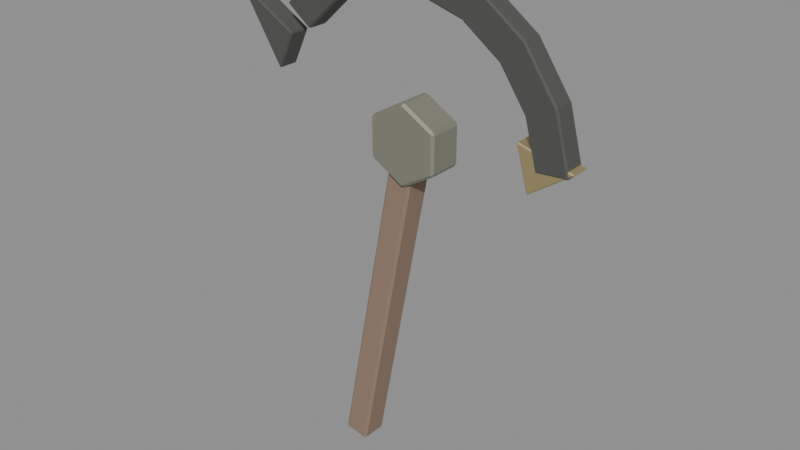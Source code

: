 # Source: death_sickle.blend  (saved by Blender 5.0.119; exported with 4.5.12 LTS)
import bpy
from mathutils import Matrix  # noqa: F401  (used for matrix-valued properties, if any)

bpy.ops.wm.read_factory_settings(use_empty=True)
scene = bpy.context.scene
scene.name = 'Scene'

# ---- materials (node trees are filled in below, after node groups)
mat_dark_wood = bpy.data.materials.new('dark_wood')
mat_dark_wood.diffuse_color = (0.2745, 0.1882, 0.1333, 1.0)
mat_oxidized_bronze = bpy.data.materials.new('oxidized_bronze')
mat_oxidized_bronze.diffuse_color = (0.3373, 0.3373, 0.2667, 1.0)
mat_wrought_iron = bpy.data.materials.new('wrought_iron')
mat_wrought_iron.diffuse_color = (0.1569, 0.1569, 0.149, 1.0)
mat_ritual_gold = bpy.data.materials.new('ritual_gold')
mat_ritual_gold.diffuse_color = (0.5686, 0.4667, 0.2353, 1.0)

# ---- material node trees
mat_dark_wood.use_nodes = True; mat_dark_wood.node_tree.nodes.clear()
_N = mat_dark_wood.node_tree.nodes; _L = mat_dark_wood.node_tree.links
n0 = _N.new('ShaderNodeBsdfPrincipled'); n0.name = 'Principled BSDF'; n0.location = (-200, 100)
n0.inputs[0].default_value = (0.2745, 0.1882, 0.1333, 1.0)
n0.inputs[2].default_value = 0.88
n1 = _N.new('ShaderNodeOutputMaterial'); n1.name = 'Material Output'; n1.location = (200, 100)
_L.new(n0.outputs[0], n1.inputs[0])
n1.is_active_output = True
mat_oxidized_bronze.use_nodes = True; mat_oxidized_bronze.node_tree.nodes.clear()
_N = mat_oxidized_bronze.node_tree.nodes; _L = mat_oxidized_bronze.node_tree.links
n0 = _N.new('ShaderNodeBsdfPrincipled'); n0.name = 'Principled BSDF'; n0.location = (-200, 100)
n0.inputs[0].default_value = (0.3373, 0.3373, 0.2667, 1.0)
n0.inputs[1].default_value = 0.7
n0.inputs[2].default_value = 0.72
n1 = _N.new('ShaderNodeOutputMaterial'); n1.name = 'Material Output'; n1.location = (200, 100)
_L.new(n0.outputs[0], n1.inputs[0])
n1.is_active_output = True
mat_wrought_iron.use_nodes = True; mat_wrought_iron.node_tree.nodes.clear()
_N = mat_wrought_iron.node_tree.nodes; _L = mat_wrought_iron.node_tree.links
n0 = _N.new('ShaderNodeBsdfPrincipled'); n0.name = 'Principled BSDF'; n0.location = (-200, 100)
n0.inputs[0].default_value = (0.1569, 0.1569, 0.149, 1.0)
n0.inputs[1].default_value = 0.8
n0.inputs[2].default_value = 0.86
n1 = _N.new('ShaderNodeOutputMaterial'); n1.name = 'Material Output'; n1.location = (200, 100)
_L.new(n0.outputs[0], n1.inputs[0])
n1.is_active_output = True
mat_ritual_gold.use_nodes = True; mat_ritual_gold.node_tree.nodes.clear()
_N = mat_ritual_gold.node_tree.nodes; _L = mat_ritual_gold.node_tree.links
n0 = _N.new('ShaderNodeBsdfPrincipled'); n0.name = 'Principled BSDF'; n0.location = (-200, 100)
n0.inputs[0].default_value = (0.5686, 0.4667, 0.2353, 1.0)
n0.inputs[1].default_value = 0.75
n0.inputs[2].default_value = 0.48
n1 = _N.new('ShaderNodeOutputMaterial'); n1.name = 'Material Output'; n1.location = (200, 100)
_L.new(n0.outputs[0], n1.inputs[0])
n1.is_active_output = True

# ---- meshes
me_b_shaftdata = bpy.data.meshes.new('B_ShaftData')
me_b_shaftdata.from_pydata([(-0.2239, 0.0, -0.838), (0.09612, 0.0, 0.862), (0.2239, 0.0, 0.838), (-0.09612, 0.0, -0.862)], [], [(0, 1, 2, 3)])
_uv = me_b_shaftdata.uv_layers.new(name='UVMap')
_uv.uv.foreach_set('vector', [0.25, 0.25, 0.75, 0.25, 0.25, 0.75, 0.75, 0.75])
me_b_shaftdata.materials.append(mat_dark_wood)
me_b_shaftdata.update()
me_b_socketdata = bpy.data.meshes.new('B_SocketData')
me_b_socketdata.from_pydata([(0.1732, 0.0, 0.1), (-2.776e-17, 0.0, 0.2), (-0.1732, 0.0, 0.1), (-0.1732, 0.0, -0.1), (-5.551e-17, 0.0, -0.2), (0.1732, 0.0, -0.1)], [], [(0, 1, 2, 3, 4, 5)])
_uv = me_b_socketdata.uv_layers.new(name='UVMap')
_uv.uv.foreach_set('vector', [0.1667, 0.1667, 0.5, 0.1667, 0.8333, 0.1667, 0.1667, 0.5, 0.5, 0.5, 0.8333, 0.5])
me_b_socketdata.materials.append(mat_oxidized_bronze)
me_b_socketdata.update()
me_b_crescentdata = bpy.data.meshes.new('B_CrescentData')
me_b_crescentdata.from_pydata([(-0.8209, 0.055, -0.01785), (-0.6111, 0.055, 0.1788), (-0.3472, 0.055, 0.2932), (-0.06019, 0.055, 0.3118), (0.2163, 0.055, 0.2325), (0.4498, 0.055, 0.06464), (0.613, 0.055, -0.1722), (0.6867, 0.055, -0.4502), (-0.6931, 0.055, -0.1141), (-0.5233, 0.055, 0.04506), (-0.3096, 0.055, 0.1376), (-0.07731, 0.055, 0.1527), (0.1465, 0.055, 0.08854), (0.3355, 0.055, -0.04737), (0.4676, 0.055, -0.2391), (0.5273, 0.055, -0.4641), (-0.8209, -0.055, -0.01785), (-0.6111, -0.055, 0.1788), (-0.3472, -0.055, 0.2932), (-0.06019, -0.055, 0.3118), (0.2163, -0.055, 0.2325), (0.4498, -0.055, 0.06464), (0.613, -0.055, -0.1722), (0.6867, -0.055, -0.4502), (-0.6931, -0.055, -0.1141), (-0.5233, -0.055, 0.04506), (-0.3096, -0.055, 0.1376), (-0.07731, -0.055, 0.1527), (0.1465, -0.055, 0.08854), (0.3355, -0.055, -0.04737), (0.4676, -0.055, -0.2391), (0.5273, -0.055, -0.4641)], [], [(0, 1, 9, 8), (1, 2, 10, 9), (2, 3, 11, 10), (3, 4, 12, 11), (4, 5, 13, 12), (5, 6, 14, 13), (6, 7, 15, 14), (16, 24, 25, 17), (17, 25, 26, 18), (18, 26, 27, 19), (19, 27, 28, 20), (20, 28, 29, 21), (21, 29, 30, 22), (22, 30, 31, 23), (0, 8, 24, 16), (1, 0, 16, 17), (8, 9, 25, 24), (2, 1, 17, 18), (9, 10, 26, 25), (3, 2, 18, 19), (10, 11, 27, 26), (4, 3, 19, 20), (11, 12, 28, 27), (5, 4, 20, 21), (12, 13, 29, 28), (6, 5, 21, 22), (13, 14, 30, 29), (7, 6, 22, 23), (15, 7, 23, 31), (14, 15, 31, 30)])
_uv = me_b_crescentdata.uv_layers.new(name='UVMap')
_uv.uv.foreach_set('vector', [0.04545, 0.04545, 0.1364, 0.04545, 0.2273, 0.04545, 0.3182, 0.04545, 0.4091, 0.04545, 0.5, 0.04545, 0.5909, 0.04545, 0.6818, 0.04545, 0.7727, 0.04545, 0.8636, 0.04545, 0.9545, 0.04545, 0.04545, 0.1364, 0.1364, 0.1364, 0.2273, 0.1364, 0.3182, 0.1364, 0.4091, 0.1364, 0.5, 0.1364, 0.5909, 0.1364, 0.6818, 0.1364, 0.7727, 0.1364, 0.8636, 0.1364, 0.9545, 0.1364, 0.04545, 0.2273, 0.1364, 0.2273, 0.2273, 0.2273, 0.3182, 0.2273, 0.4091, 0.2273, 0.5, 0.2273, 0.5909, 0.2273, 0.6818, 0.2273, 0.7727, 0.2273, 0.8636, 0.2273, 0.9545, 0.2273, 0.04545, 0.3182, 0.1364, 0.3182, 0.2273, 0.3182, 0.3182, 0.3182, 0.4091, 0.3182, 0.5, 0.3182, 0.5909, 0.3182, 0.6818, 0.3182, 0.7727, 0.3182, 0.8636, 0.3182, 0.9545, 0.3182, 0.04545, 0.4091, 0.1364, 0.4091, 0.2273, 0.4091, 0.3182, 0.4091, 0.4091, 0.4091, 0.5, 0.4091, 0.5909, 0.4091, 0.6818, 0.4091, 0.7727, 0.4091, 0.8636, 0.4091, 0.9545, 0.4091, 0.04545, 0.5, 0.1364, 0.5, 0.2273, 0.5, 0.3182, 0.5, 0.4091, 0.5, 0.5, 0.5, 0.5909, 0.5, 0.6818, 0.5, 0.7727, 0.5, 0.8636, 0.5, 0.9545, 0.5, 0.04545, 0.5909, 0.1364, 0.5909, 0.2273, 0.5909, 0.3182, 0.5909, 0.4091, 0.5909, 0.5, 0.5909, 0.5909, 0.5909, 0.6818, 0.5909, 0.7727, 0.5909, 0.8636, 0.5909, 0.9545, 0.5909, 0.04545, 0.6818, 0.1364, 0.6818, 0.2273, 0.6818, 0.3182, 0.6818, 0.4091, 0.6818, 0.5, 0.6818, 0.5909, 0.6818, 0.6818, 0.6818, 0.7727, 0.6818, 0.8636, 0.6818, 0.9545, 0.6818, 0.04545, 0.7727, 0.1364, 0.7727, 0.2273, 0.7727, 0.3182, 0.7727, 0.4091, 0.7727, 0.5, 0.7727, 0.5909, 0.7727, 0.6818, 0.7727, 0.7727, 0.7727, 0.8636, 0.7727, 0.9545, 0.7727, 0.04545, 0.8636, 0.1364, 0.8636, 0.2273, 0.8636, 0.3182, 0.8636, 0.4091, 0.8636, 0.5, 0.8636, 0.5909, 0.8636, 0.6818, 0.8636, 0.7727, 0.8636, 0.8636, 0.8636, 0.9545, 0.8636, 0.04545, 0.9545, 0.1364, 0.9545, 0.2273, 0.9545, 0.3182, 0.9545, 0.4091, 0.9545, 0.5, 0.9545, 0.5909, 0.9545, 0.6818, 0.9545, 0.7727, 0.9545, 0.8636, 0.9545])
me_b_crescentdata.materials.append(mat_wrought_iron)
me_b_crescentdata.update()
me_b_bladetipdata = bpy.data.meshes.new('B_BladeTipData')
me_b_bladetipdata.from_pydata([(0.14, 0.0, 0.0), (-0.19, 0.0, 0.19), (0.05, 0.0, -0.19)], [], [(0, 1, 2)])
_uv = me_b_bladetipdata.uv_layers.new(name='UVMap')
_uv.uv.foreach_set('vector', [0.25, 0.25, 0.75, 0.25, 0.25, 0.75])
me_b_bladetipdata.materials.append(mat_wrought_iron)
me_b_bladetipdata.update()
me_b_backtoothdata = bpy.data.meshes.new('B_BackToothData')
me_b_backtoothdata.from_pydata([(-0.1133, 0.0, 0.09667), (0.1667, 0.0, 0.02667), (-0.05333, 0.0, -0.1233)], [], [(0, 1, 2)])
_uv = me_b_backtoothdata.uv_layers.new(name='UVMap')
_uv.uv.foreach_set('vector', [0.25, 0.25, 0.75, 0.25, 0.25, 0.75])
me_b_backtoothdata.materials.append(mat_ritual_gold)
me_b_backtoothdata.update()

# ---- objects
ob_item_death_sickle = bpy.data.objects.new('ITEM_death_sickle', None)
ob_b_shaft = bpy.data.objects.new('B_Shaft', me_b_shaftdata)
ob_b_socket = bpy.data.objects.new('B_Socket', me_b_socketdata)
ob_b_crescent = bpy.data.objects.new('B_Crescent', me_b_crescentdata)
ob_b_bladetip = bpy.data.objects.new('B_BladeTip', me_b_bladetipdata)
ob_b_backtooth = bpy.data.objects.new('B_BackTooth', me_b_backtoothdata)

# ---- transforms, parenting, visibility, modifiers, constraints
ob_item_death_sickle.location = (0.0, 0.0, 0.0)
ob_item_death_sickle.empty_display_size = 0.2
ob_b_shaft.parent = ob_item_death_sickle
ob_b_shaft.location = (-0.02, -0.0, 0.33)
_m = ob_b_shaft.modifiers.new('Thickness', 'SOLIDIFY')
_m.thickness = 0.14
_m.offset = 0.0
_m.use_even_offset = True
_m = ob_b_shaft.modifiers.new('EdgeBevel', 'BEVEL')
_m.width = 0.012
_m.width_pct = 0.012
ob_b_socket.parent = ob_item_death_sickle
ob_b_socket.location = (0.14, -0.0, 1.18)
_m = ob_b_socket.modifiers.new('Thickness', 'SOLIDIFY')
_m.thickness = 0.18
_m.offset = 0.0
_m.use_even_offset = True
_m = ob_b_socket.modifiers.new('EdgeBevel', 'BEVEL')
_m.width = 0.012
_m.width_pct = 0.012
ob_b_crescent.parent = ob_item_death_sickle
ob_b_crescent.location = (0.2701, -0.0, 1.693)
_m = ob_b_crescent.modifiers.new('EdgeBevel', 'BEVEL')
_m.width = 0.008
_m.width_pct = 0.008
ob_b_bladetip.parent = ob_item_death_sickle
ob_b_bladetip.location = (-0.67, -0.0, 1.54)
_m = ob_b_bladetip.modifiers.new('Thickness', 'SOLIDIFY')
_m.thickness = 0.11
_m.offset = 0.0
_m.use_even_offset = True
_m = ob_b_bladetip.modifiers.new('EdgeBevel', 'BEVEL')
_m.width = 0.008
_m.width_pct = 0.008
ob_b_backtooth.parent = ob_item_death_sickle
ob_b_backtooth.location = (0.8133, -0.0, 1.243)
_m = ob_b_backtooth.modifiers.new('Thickness', 'SOLIDIFY')
_m.thickness = 0.1
_m.offset = 0.0
_m.use_even_offset = True
_m = ob_b_backtooth.modifiers.new('EdgeBevel', 'BEVEL')
_m.width = 0.006
_m.width_pct = 0.006

# ---- collection membership
scene.collection.objects.link(ob_item_death_sickle)
scene.collection.objects.link(ob_b_shaft)
scene.collection.objects.link(ob_b_socket)
scene.collection.objects.link(ob_b_crescent)
scene.collection.objects.link(ob_b_bladetip)
scene.collection.objects.link(ob_b_backtooth)

# ---- scene / render settings (as saved in the file)
scene.frame_start = 1; scene.frame_end = 250; scene.frame_set(1)
scene.render.engine = 'BLENDER_EEVEE_NEXT'
scene.render.bake_bias = 0.0
scene.render.bake_samples = 0
scene.cycles.sampling_pattern = 'TABULATED_SOBOL'
scene.eevee.use_volume_custom_range = False
bpy.context.view_layer.update()

# ---- added for rendering (the .blend has no active camera and no usable light): camera, sun + grey world if the file has none
cam_auto = bpy.data.cameras.new('AutoCamera')
cam_auto.lens = 50.0
cam_auto.sensor_width = 36.0
cam_auto.clip_end = 1000.0
ob_auto_camera = bpy.data.objects.new('AutoCamera', cam_auto)
scene.collection.objects.link(ob_auto_camera)
ob_auto_camera.location = (2.95758, -3.47751, 3.05603)
ob_auto_camera.rotation_euler = (1.09748, -7.21219e-08, 0.694738)
scene.camera = ob_auto_camera
light_auto_sun = bpy.data.lights.new('AutoSun', 'SUN')
light_auto_sun.energy = 3.0
light_auto_sun.angle = 0.0523599
ob_auto_sun = bpy.data.objects.new('AutoSun', light_auto_sun)
scene.collection.objects.link(ob_auto_sun)
ob_auto_sun.rotation_euler = (0.872665, 0.174533, 0.523599)
if scene.world is None:
    world_auto = bpy.data.worlds.new('AutoWorld')
    world_auto.color = (0.3, 0.3, 0.3)
    scene.world = world_auto
bpy.context.view_layer.update()
